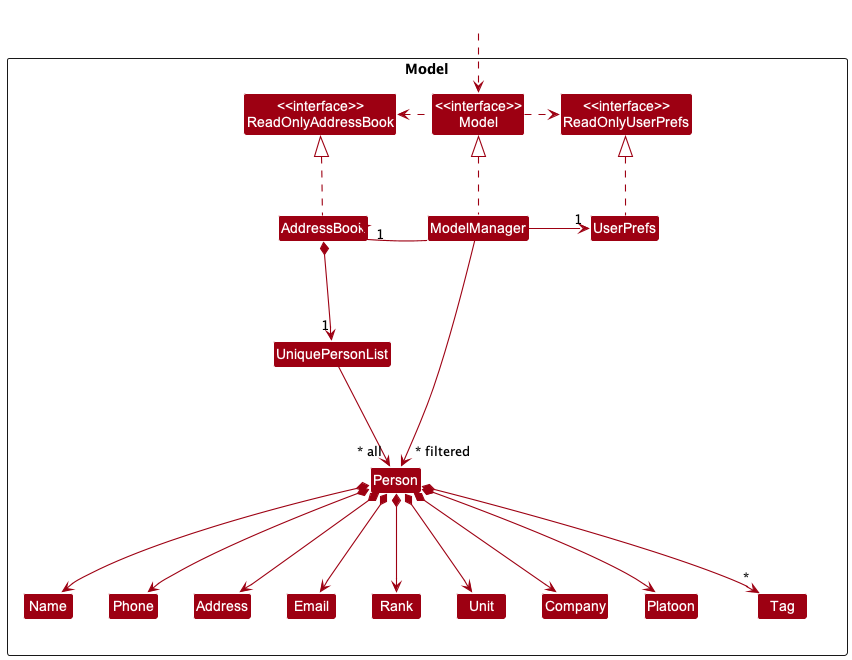

The diagram above was rendered by PlantUML. Its source (embedded in the PNG):
@startuml
!include style.puml
skinparam arrowThickness 1.1
skinparam arrowColor MODEL_COLOR
skinparam classBackgroundColor MODEL_COLOR

Package Model <<Rectangle>>{
Class "<<interface>>\nReadOnlyAddressBook" as ReadOnlyAddressBook
Class "<<interface>>\nReadOnlyUserPrefs" as ReadOnlyUserPrefs
Class "<<interface>>\nModel" as Model
Class AddressBook
Class ModelManager
Class UserPrefs

Class UniquePersonList
Class Person
Class Address
Class Email
Class Name
Class Phone
Class Rank
Class Unit
Class Platoon
Class Company
Class Tag

}

Class HiddenOutside #FFFFFF
HiddenOutside ..> Model

AddressBook .up.|> ReadOnlyAddressBook

ModelManager .up.|> Model
Model .right.> ReadOnlyUserPrefs
Model .left.> ReadOnlyAddressBook
ModelManager -left-> "1" AddressBook
ModelManager -right-> "1" UserPrefs
UserPrefs .up.|> ReadOnlyUserPrefs

AddressBook *--> "1" UniquePersonList
UniquePersonList --> "~* all" Person
Person *--> Name
Person *--> Phone
Person *--> Email
Person *--> Address
Person *--> Rank
Person *--> Unit
Person *--> Company
Person *--> Platoon
Person *--> "*" Tag

Name -[hidden]right-> Phone
Phone -[hidden]right-> Address
Address -[hidden]right-> Email
Email -[hidden]right-> Rank
Rank -[hidden]right-> Unit
Unit -[hidden]right-> Company
Company -[hidden]right-> Platoon

ModelManager -->"~* filtered" Person
@enduml